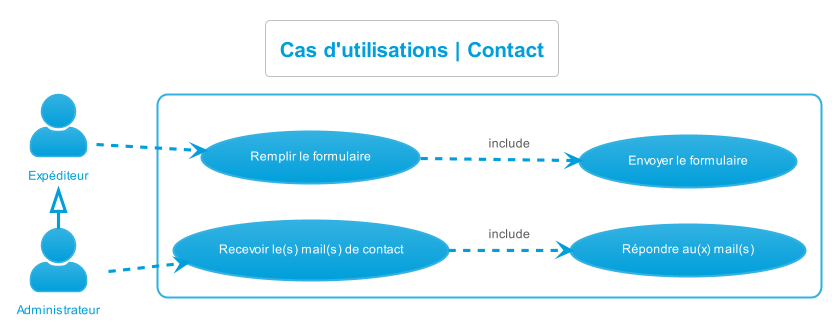

The diagram above was rendered by PlantUML. Its source (embedded in the PNG):
@startuml cas_utilisations__contact
left to right direction
skinparam actorStyle Awesome
!theme bluegray
skinparam backgroundcolor White

'Titre'
title Cas d'utilisations | Contact

'Acteurs'
actor "Expéditeur" as Expéditeur
actor "Administrateur" as Administrateur
Expéditeur <|- Administrateur

'Rectangle'
rectangle {
    'Expéditeur'
    "Remplir le formulaire" as (RemplirFormulaire)
    "Envoyer le formulaire" as (EnvoyerFormulaire)

    'Administrateur'
    "Recevoir le(s) mail(s) de contact" as (RecevoirMail)
    "Répondre au(x) mail(s)" as (RepondreMails)

    'Déroulement'
    :Expéditeur: -.> (RemplirFormulaire)
    (RemplirFormulaire) -.> (EnvoyerFormulaire) : include
    :Administrateur: -.> (RecevoirMail)
    (RecevoirMail) -.> (RepondreMails) : include
}
@enduml